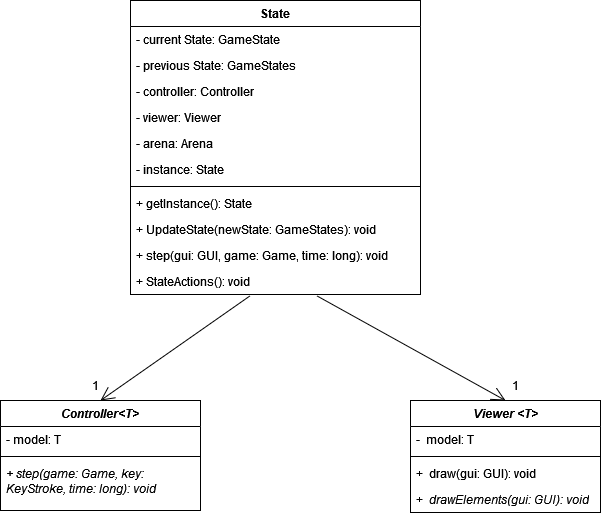

The diagram above was exported from draw.io. Its source (the exported page's mxGraphModel, read from the mxfile embedded in the PNG):
<mxGraphModel dx="1050" dy="483" grid="1" gridSize="10" guides="1" tooltips="1" connect="1" arrows="1" fold="1" page="1" pageScale="1" pageWidth="827" pageHeight="1169" background="#ffffff" math="0" shadow="0">
  <root>
    <mxCell id="0" />
    <mxCell id="1" parent="0" />
    <mxCell id="wWDBmjKthGbnU3NOrO-4-1" value="State" style="swimlane;fontStyle=1;align=center;verticalAlign=top;childLayout=stackLayout;horizontal=1;startSize=26;horizontalStack=0;resizeParent=1;resizeParentMax=0;resizeLast=0;collapsible=1;marginBottom=0;whiteSpace=wrap;html=1;" parent="1" vertex="1">
      <mxGeometry x="290" y="120" width="290" height="294" as="geometry" />
    </mxCell>
    <mxCell id="wWDBmjKthGbnU3NOrO-4-2" value="- current State: GameState&lt;span style=&quot;white-space: pre;&quot;&gt;&#09;&lt;/span&gt;" style="text;strokeColor=none;fillColor=none;align=left;verticalAlign=top;spacingLeft=4;spacingRight=4;overflow=hidden;rotatable=0;points=[[0,0.5],[1,0.5]];portConstraint=eastwest;whiteSpace=wrap;html=1;" parent="wWDBmjKthGbnU3NOrO-4-1" vertex="1">
      <mxGeometry y="26" width="290" height="26" as="geometry" />
    </mxCell>
    <mxCell id="wWDBmjKthGbnU3NOrO-4-5" value="- previous State: GameStates" style="text;strokeColor=none;fillColor=none;align=left;verticalAlign=top;spacingLeft=4;spacingRight=4;overflow=hidden;rotatable=0;points=[[0,0.5],[1,0.5]];portConstraint=eastwest;whiteSpace=wrap;html=1;" parent="wWDBmjKthGbnU3NOrO-4-1" vertex="1">
      <mxGeometry y="52" width="290" height="26" as="geometry" />
    </mxCell>
    <mxCell id="wWDBmjKthGbnU3NOrO-4-6" value="- controller: Controller" style="text;strokeColor=none;fillColor=none;align=left;verticalAlign=top;spacingLeft=4;spacingRight=4;overflow=hidden;rotatable=0;points=[[0,0.5],[1,0.5]];portConstraint=eastwest;whiteSpace=wrap;html=1;" parent="wWDBmjKthGbnU3NOrO-4-1" vertex="1">
      <mxGeometry y="78" width="290" height="26" as="geometry" />
    </mxCell>
    <mxCell id="wWDBmjKthGbnU3NOrO-4-7" value="- viewer: Viewer" style="text;strokeColor=none;fillColor=none;align=left;verticalAlign=top;spacingLeft=4;spacingRight=4;overflow=hidden;rotatable=0;points=[[0,0.5],[1,0.5]];portConstraint=eastwest;whiteSpace=wrap;html=1;" parent="wWDBmjKthGbnU3NOrO-4-1" vertex="1">
      <mxGeometry y="104" width="290" height="26" as="geometry" />
    </mxCell>
    <mxCell id="wWDBmjKthGbnU3NOrO-4-8" value="- arena: Arena" style="text;strokeColor=none;fillColor=none;align=left;verticalAlign=top;spacingLeft=4;spacingRight=4;overflow=hidden;rotatable=0;points=[[0,0.5],[1,0.5]];portConstraint=eastwest;whiteSpace=wrap;html=1;" parent="wWDBmjKthGbnU3NOrO-4-1" vertex="1">
      <mxGeometry y="130" width="290" height="26" as="geometry" />
    </mxCell>
    <mxCell id="wWDBmjKthGbnU3NOrO-4-9" value="- instance: State" style="text;strokeColor=none;fillColor=none;align=left;verticalAlign=top;spacingLeft=4;spacingRight=4;overflow=hidden;rotatable=0;points=[[0,0.5],[1,0.5]];portConstraint=eastwest;whiteSpace=wrap;html=1;" parent="wWDBmjKthGbnU3NOrO-4-1" vertex="1">
      <mxGeometry y="156" width="290" height="26" as="geometry" />
    </mxCell>
    <mxCell id="wWDBmjKthGbnU3NOrO-4-3" value="" style="line;strokeWidth=1;fillColor=none;align=left;verticalAlign=middle;spacingTop=-1;spacingLeft=3;spacingRight=3;rotatable=0;labelPosition=right;points=[];portConstraint=eastwest;strokeColor=inherit;" parent="wWDBmjKthGbnU3NOrO-4-1" vertex="1">
      <mxGeometry y="182" width="290" height="8" as="geometry" />
    </mxCell>
    <mxCell id="wWDBmjKthGbnU3NOrO-4-4" value="+ getInstance(): State" style="text;strokeColor=none;fillColor=none;align=left;verticalAlign=top;spacingLeft=4;spacingRight=4;overflow=hidden;rotatable=0;points=[[0,0.5],[1,0.5]];portConstraint=eastwest;whiteSpace=wrap;html=1;" parent="wWDBmjKthGbnU3NOrO-4-1" vertex="1">
      <mxGeometry y="190" width="290" height="26" as="geometry" />
    </mxCell>
    <mxCell id="wWDBmjKthGbnU3NOrO-4-12" value="+ UpdateState(newState: GameStates): void" style="text;strokeColor=none;fillColor=none;align=left;verticalAlign=top;spacingLeft=4;spacingRight=4;overflow=hidden;rotatable=0;points=[[0,0.5],[1,0.5]];portConstraint=eastwest;whiteSpace=wrap;html=1;" parent="wWDBmjKthGbnU3NOrO-4-1" vertex="1">
      <mxGeometry y="216" width="290" height="26" as="geometry" />
    </mxCell>
    <mxCell id="wWDBmjKthGbnU3NOrO-4-13" value="+ step(gui: GUI, game: Game, time: long): void" style="text;strokeColor=none;fillColor=none;align=left;verticalAlign=top;spacingLeft=4;spacingRight=4;overflow=hidden;rotatable=0;points=[[0,0.5],[1,0.5]];portConstraint=eastwest;whiteSpace=wrap;html=1;" parent="wWDBmjKthGbnU3NOrO-4-1" vertex="1">
      <mxGeometry y="242" width="290" height="26" as="geometry" />
    </mxCell>
    <mxCell id="wWDBmjKthGbnU3NOrO-4-14" value="+ StateActions(): void" style="text;strokeColor=none;fillColor=none;align=left;verticalAlign=top;spacingLeft=4;spacingRight=4;overflow=hidden;rotatable=0;points=[[0,0.5],[1,0.5]];portConstraint=eastwest;whiteSpace=wrap;html=1;" parent="wWDBmjKthGbnU3NOrO-4-1" vertex="1">
      <mxGeometry y="268" width="290" height="26" as="geometry" />
    </mxCell>
    <mxCell id="wWDBmjKthGbnU3NOrO-4-15" value="&lt;i&gt;Controller&amp;lt;T&amp;gt;&lt;/i&gt;" style="swimlane;fontStyle=1;align=center;verticalAlign=top;childLayout=stackLayout;horizontal=1;startSize=26;horizontalStack=0;resizeParent=1;resizeParentMax=0;resizeLast=0;collapsible=1;marginBottom=0;whiteSpace=wrap;html=1;" parent="1" vertex="1">
      <mxGeometry x="160" y="520" width="200" height="110" as="geometry" />
    </mxCell>
    <mxCell id="wWDBmjKthGbnU3NOrO-4-16" value="- model: T" style="text;strokeColor=none;fillColor=none;align=left;verticalAlign=top;spacingLeft=4;spacingRight=4;overflow=hidden;rotatable=0;points=[[0,0.5],[1,0.5]];portConstraint=eastwest;whiteSpace=wrap;html=1;" parent="wWDBmjKthGbnU3NOrO-4-15" vertex="1">
      <mxGeometry y="26" width="200" height="26" as="geometry" />
    </mxCell>
    <mxCell id="wWDBmjKthGbnU3NOrO-4-17" value="" style="line;strokeWidth=1;fillColor=none;align=left;verticalAlign=middle;spacingTop=-1;spacingLeft=3;spacingRight=3;rotatable=0;labelPosition=right;points=[];portConstraint=eastwest;strokeColor=inherit;" parent="wWDBmjKthGbnU3NOrO-4-15" vertex="1">
      <mxGeometry y="52" width="200" height="8" as="geometry" />
    </mxCell>
    <mxCell id="wWDBmjKthGbnU3NOrO-4-18" value="&lt;i&gt;+ step(game: Game, key: KeyStroke, time: long): void&lt;/i&gt;" style="text;strokeColor=none;fillColor=none;align=left;verticalAlign=top;spacingLeft=4;spacingRight=4;overflow=hidden;rotatable=0;points=[[0,0.5],[1,0.5]];portConstraint=eastwest;whiteSpace=wrap;html=1;" parent="wWDBmjKthGbnU3NOrO-4-15" vertex="1">
      <mxGeometry y="60" width="200" height="50" as="geometry" />
    </mxCell>
    <mxCell id="wWDBmjKthGbnU3NOrO-4-19" value="&lt;i&gt;Viewer &amp;lt;T&amp;gt;&lt;/i&gt;" style="swimlane;fontStyle=1;align=center;verticalAlign=top;childLayout=stackLayout;horizontal=1;startSize=26;horizontalStack=0;resizeParent=1;resizeParentMax=0;resizeLast=0;collapsible=1;marginBottom=0;whiteSpace=wrap;html=1;" parent="1" vertex="1">
      <mxGeometry x="570" y="520" width="190" height="112" as="geometry" />
    </mxCell>
    <mxCell id="wWDBmjKthGbnU3NOrO-4-20" value="-&amp;nbsp; model: T" style="text;strokeColor=none;fillColor=none;align=left;verticalAlign=top;spacingLeft=4;spacingRight=4;overflow=hidden;rotatable=0;points=[[0,0.5],[1,0.5]];portConstraint=eastwest;whiteSpace=wrap;html=1;" parent="wWDBmjKthGbnU3NOrO-4-19" vertex="1">
      <mxGeometry y="26" width="190" height="26" as="geometry" />
    </mxCell>
    <mxCell id="wWDBmjKthGbnU3NOrO-4-21" value="" style="line;strokeWidth=1;fillColor=none;align=left;verticalAlign=middle;spacingTop=-1;spacingLeft=3;spacingRight=3;rotatable=0;labelPosition=right;points=[];portConstraint=eastwest;strokeColor=inherit;" parent="wWDBmjKthGbnU3NOrO-4-19" vertex="1">
      <mxGeometry y="52" width="190" height="8" as="geometry" />
    </mxCell>
    <mxCell id="wWDBmjKthGbnU3NOrO-4-22" value="+&amp;nbsp; draw(gui: GUI): void" style="text;strokeColor=none;fillColor=none;align=left;verticalAlign=top;spacingLeft=4;spacingRight=4;overflow=hidden;rotatable=0;points=[[0,0.5],[1,0.5]];portConstraint=eastwest;whiteSpace=wrap;html=1;" parent="wWDBmjKthGbnU3NOrO-4-19" vertex="1">
      <mxGeometry y="60" width="190" height="26" as="geometry" />
    </mxCell>
    <mxCell id="wWDBmjKthGbnU3NOrO-4-23" value="+&amp;nbsp; &lt;i&gt;drawElements(gui: GUI): void&lt;/i&gt;" style="text;strokeColor=none;fillColor=none;align=left;verticalAlign=top;spacingLeft=4;spacingRight=4;overflow=hidden;rotatable=0;points=[[0,0.5],[1,0.5]];portConstraint=eastwest;whiteSpace=wrap;html=1;" parent="wWDBmjKthGbnU3NOrO-4-19" vertex="1">
      <mxGeometry y="86" width="190" height="26" as="geometry" />
    </mxCell>
    <mxCell id="wWDBmjKthGbnU3NOrO-4-26" value="" style="endArrow=open;endFill=1;endSize=12;html=1;rounded=0;exitX=0.412;exitY=1.054;exitDx=0;exitDy=0;exitPerimeter=0;entryX=0.5;entryY=0;entryDx=0;entryDy=0;" parent="1" source="wWDBmjKthGbnU3NOrO-4-14" target="wWDBmjKthGbnU3NOrO-4-15" edge="1">
      <mxGeometry width="160" relative="1" as="geometry">
        <mxPoint x="410" y="430" as="sourcePoint" />
        <mxPoint x="280" y="510" as="targetPoint" />
      </mxGeometry>
    </mxCell>
    <mxCell id="wWDBmjKthGbnU3NOrO-4-27" value="1" style="text;html=1;align=center;verticalAlign=middle;resizable=0;points=[];autosize=1;strokeColor=none;fillColor=none;" parent="1" vertex="1">
      <mxGeometry x="240" y="490" width="30" height="30" as="geometry" />
    </mxCell>
    <mxCell id="wWDBmjKthGbnU3NOrO-4-28" value="" style="endArrow=open;endFill=1;endSize=12;html=1;rounded=0;entryX=0.5;entryY=0;entryDx=0;entryDy=0;exitX=0.643;exitY=1.054;exitDx=0;exitDy=0;exitPerimeter=0;" parent="1" source="wWDBmjKthGbnU3NOrO-4-14" target="wWDBmjKthGbnU3NOrO-4-19" edge="1">
      <mxGeometry width="160" relative="1" as="geometry">
        <mxPoint x="410" y="430" as="sourcePoint" />
        <mxPoint x="570" y="430" as="targetPoint" />
      </mxGeometry>
    </mxCell>
    <mxCell id="wWDBmjKthGbnU3NOrO-4-29" value="1" style="text;html=1;align=center;verticalAlign=middle;resizable=0;points=[];autosize=1;strokeColor=none;fillColor=none;" parent="1" vertex="1">
      <mxGeometry x="660" y="490" width="30" height="30" as="geometry" />
    </mxCell>
  </root>
</mxGraphModel>